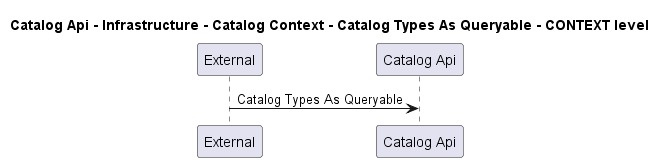

The diagram above was rendered by PlantUML. Its source (embedded in the PNG):
@startuml
!pragma layout smetana

title Catalog Api - Infrastructure - Catalog Context - Catalog Types As Queryable - CONTEXT level

participant "External" as C4InterFlow.SoftwareSystems.ExternalSystem
participant "Catalog Api" as dotnet.eShop.Architecture.SoftwareSystems.CatalogApi

C4InterFlow.SoftwareSystems.ExternalSystem -> dotnet.eShop.Architecture.SoftwareSystems.CatalogApi : Catalog Types As Queryable


@enduml